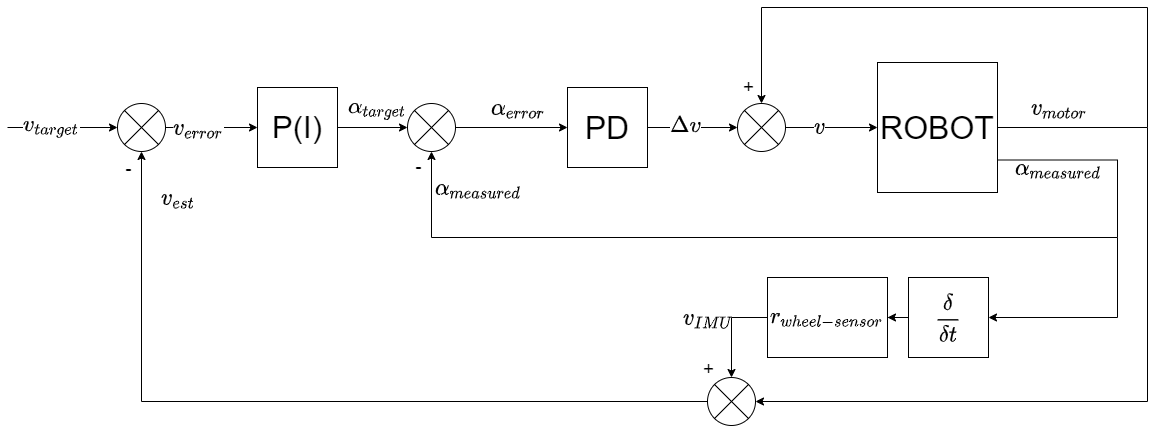

The diagram above was exported from draw.io. Its source (the exported page's mxGraphModel, read from the mxfile embedded in the PNG):
<mxGraphModel dx="1570" dy="1070" grid="1" gridSize="10" guides="1" tooltips="1" connect="1" arrows="1" fold="1" page="1" pageScale="1" pageWidth="827" pageHeight="1169" math="1" shadow="0">
  <root>
    <mxCell id="0" />
    <mxCell id="1" parent="0" />
    <mxCell id="vABxG61sgkR_SraZc4Ib-8" style="edgeStyle=orthogonalEdgeStyle;rounded=0;orthogonalLoop=1;jettySize=auto;html=1;exitX=0;exitY=0.5;exitDx=0;exitDy=0;entryX=0;entryY=0.5;entryDx=0;entryDy=0;" edge="1" parent="1">
      <mxGeometry relative="1" as="geometry">
        <mxPoint x="129.99999999999977" y="180" as="targetPoint" />
        <mxPoint x="20" y="180" as="sourcePoint" />
      </mxGeometry>
    </mxCell>
    <mxCell id="vABxG61sgkR_SraZc4Ib-9" value="$$v_{target}$$" style="edgeLabel;html=1;align=center;verticalAlign=middle;resizable=0;points=[];fontSize=19;" vertex="1" connectable="0" parent="vABxG61sgkR_SraZc4Ib-8">
      <mxGeometry x="-0.2" y="2" relative="1" as="geometry">
        <mxPoint as="offset" />
      </mxGeometry>
    </mxCell>
    <mxCell id="vABxG61sgkR_SraZc4Ib-14" style="edgeStyle=orthogonalEdgeStyle;rounded=0;orthogonalLoop=1;jettySize=auto;html=1;exitX=1;exitY=0.5;exitDx=0;exitDy=0;entryX=0;entryY=0.5;entryDx=0;entryDy=0;fontSize=19;" edge="1" parent="1" source="vABxG61sgkR_SraZc4Ib-2" target="vABxG61sgkR_SraZc4Ib-11">
      <mxGeometry relative="1" as="geometry" />
    </mxCell>
    <mxCell id="vABxG61sgkR_SraZc4Ib-15" value="$$\alpha_{target}$$" style="edgeLabel;html=1;align=center;verticalAlign=middle;resizable=0;points=[];fontSize=19;labelBackgroundColor=none;" vertex="1" connectable="0" parent="vABxG61sgkR_SraZc4Ib-14">
      <mxGeometry x="0.3" relative="1" as="geometry">
        <mxPoint x="-6" y="-20" as="offset" />
      </mxGeometry>
    </mxCell>
    <mxCell id="vABxG61sgkR_SraZc4Ib-2" value="&lt;font style=&quot;font-size: 31px&quot;&gt;P(I)&lt;/font&gt;" style="whiteSpace=wrap;html=1;aspect=fixed;" vertex="1" parent="1">
      <mxGeometry x="270" y="140" width="80" height="80" as="geometry" />
    </mxCell>
    <mxCell id="vABxG61sgkR_SraZc4Ib-18" style="edgeStyle=orthogonalEdgeStyle;rounded=0;orthogonalLoop=1;jettySize=auto;html=1;exitX=1;exitY=0.5;exitDx=0;exitDy=0;entryX=0;entryY=0.5;entryDx=0;entryDy=0;fontSize=19;" edge="1" parent="1" source="vABxG61sgkR_SraZc4Ib-5" target="vABxG61sgkR_SraZc4Ib-6">
      <mxGeometry relative="1" as="geometry" />
    </mxCell>
    <mxCell id="vABxG61sgkR_SraZc4Ib-19" value="$$\Delta v$$" style="edgeLabel;html=1;align=center;verticalAlign=middle;resizable=0;points=[];fontSize=19;" vertex="1" connectable="0" parent="vABxG61sgkR_SraZc4Ib-18">
      <mxGeometry x="-0.2037" y="2" relative="1" as="geometry">
        <mxPoint y="-1" as="offset" />
      </mxGeometry>
    </mxCell>
    <mxCell id="vABxG61sgkR_SraZc4Ib-5" value="&lt;font style=&quot;font-size: 32px&quot;&gt;PD&lt;/font&gt;" style="whiteSpace=wrap;html=1;aspect=fixed;" vertex="1" parent="1">
      <mxGeometry x="580" y="140" width="80" height="80" as="geometry" />
    </mxCell>
    <mxCell id="vABxG61sgkR_SraZc4Ib-24" style="edgeStyle=orthogonalEdgeStyle;rounded=0;orthogonalLoop=1;jettySize=auto;html=1;exitX=1;exitY=0.5;exitDx=0;exitDy=0;entryX=0;entryY=0.5;entryDx=0;entryDy=0;fontSize=19;" edge="1" parent="1" source="vABxG61sgkR_SraZc4Ib-6" target="vABxG61sgkR_SraZc4Ib-7">
      <mxGeometry relative="1" as="geometry" />
    </mxCell>
    <mxCell id="vABxG61sgkR_SraZc4Ib-25" value="$$v$$" style="edgeLabel;html=1;align=center;verticalAlign=middle;resizable=0;points=[];fontSize=19;" vertex="1" connectable="0" parent="vABxG61sgkR_SraZc4Ib-24">
      <mxGeometry x="-0.2862" y="1" relative="1" as="geometry">
        <mxPoint as="offset" />
      </mxGeometry>
    </mxCell>
    <mxCell id="vABxG61sgkR_SraZc4Ib-27" value="$$v_{motor}$$" style="edgeLabel;align=center;verticalAlign=middle;resizable=0;points=[];fontSize=19;html=1;" vertex="1" connectable="0" parent="vABxG61sgkR_SraZc4Ib-24">
      <mxGeometry x="-0.2862" y="1" relative="1" as="geometry">
        <mxPoint x="239.5" y="-19" as="offset" />
      </mxGeometry>
    </mxCell>
    <mxCell id="vABxG61sgkR_SraZc4Ib-30" value="$$v_{est}$$" style="edgeLabel;align=center;verticalAlign=middle;resizable=0;points=[];fontSize=19;html=1;" vertex="1" connectable="0" parent="vABxG61sgkR_SraZc4Ib-24">
      <mxGeometry x="-0.2862" y="1" relative="1" as="geometry">
        <mxPoint x="-641.33" y="71" as="offset" />
      </mxGeometry>
    </mxCell>
    <mxCell id="vABxG61sgkR_SraZc4Ib-6" value="" style="shape=sumEllipse;perimeter=ellipsePerimeter;whiteSpace=wrap;html=1;backgroundOutline=1;aspect=fixed;" vertex="1" parent="1">
      <mxGeometry x="750" y="156" width="48" height="48" as="geometry" />
    </mxCell>
    <mxCell id="vABxG61sgkR_SraZc4Ib-20" style="edgeStyle=orthogonalEdgeStyle;rounded=0;orthogonalLoop=1;jettySize=auto;html=1;exitX=1;exitY=0.75;exitDx=0;exitDy=0;entryX=0.5;entryY=1;entryDx=0;entryDy=0;fontSize=19;" edge="1" parent="1" source="vABxG61sgkR_SraZc4Ib-7" target="vABxG61sgkR_SraZc4Ib-11">
      <mxGeometry relative="1" as="geometry">
        <Array as="points">
          <mxPoint x="1130" y="213" />
          <mxPoint x="1130" y="290" />
          <mxPoint x="444" y="290" />
        </Array>
      </mxGeometry>
    </mxCell>
    <mxCell id="vABxG61sgkR_SraZc4Ib-21" value="$$\alpha_{measured}$$" style="edgeLabel;html=1;align=center;verticalAlign=middle;resizable=0;points=[];fontSize=19;labelBackgroundColor=none;" vertex="1" connectable="0" parent="vABxG61sgkR_SraZc4Ib-20">
      <mxGeometry x="-0.9136" y="1" relative="1" as="geometry">
        <mxPoint x="18.33" y="8.5" as="offset" />
      </mxGeometry>
    </mxCell>
    <mxCell id="vABxG61sgkR_SraZc4Ib-22" value="$$\alpha_{measured}$$" style="edgeLabel;align=center;verticalAlign=middle;resizable=0;points=[];fontSize=19;html=1;labelBackgroundColor=none;" vertex="1" connectable="0" parent="vABxG61sgkR_SraZc4Ib-20">
      <mxGeometry x="-0.9136" y="1" relative="1" as="geometry">
        <mxPoint x="-561.67" y="28.5" as="offset" />
      </mxGeometry>
    </mxCell>
    <mxCell id="vABxG61sgkR_SraZc4Ib-23" value="-" style="edgeLabel;html=1;align=center;verticalAlign=middle;resizable=0;points=[];fontSize=19;" vertex="1" connectable="0" parent="vABxG61sgkR_SraZc4Ib-20">
      <mxGeometry x="0.9704" y="2" relative="1" as="geometry">
        <mxPoint x="-12" as="offset" />
      </mxGeometry>
    </mxCell>
    <mxCell id="vABxG61sgkR_SraZc4Ib-31" value="-" style="edgeLabel;html=1;align=center;verticalAlign=middle;resizable=0;points=[];fontSize=19;" vertex="1" connectable="0" parent="vABxG61sgkR_SraZc4Ib-20">
      <mxGeometry x="0.9704" y="2" relative="1" as="geometry">
        <mxPoint x="-302" y="1.71" as="offset" />
      </mxGeometry>
    </mxCell>
    <mxCell id="vABxG61sgkR_SraZc4Ib-26" style="edgeStyle=orthogonalEdgeStyle;rounded=0;orthogonalLoop=1;jettySize=auto;html=1;entryX=0.5;entryY=0;entryDx=0;entryDy=0;fontSize=19;" edge="1" parent="1" source="vABxG61sgkR_SraZc4Ib-7" target="vABxG61sgkR_SraZc4Ib-6">
      <mxGeometry relative="1" as="geometry">
        <Array as="points">
          <mxPoint x="1160" y="180" />
          <mxPoint x="1160" y="60" />
          <mxPoint x="774" y="60" />
        </Array>
      </mxGeometry>
    </mxCell>
    <mxCell id="vABxG61sgkR_SraZc4Ib-28" value="+" style="edgeLabel;html=1;align=center;verticalAlign=middle;resizable=0;points=[];fontSize=19;" vertex="1" connectable="0" parent="vABxG61sgkR_SraZc4Ib-26">
      <mxGeometry x="0.9224" y="1" relative="1" as="geometry">
        <mxPoint x="-15" y="11" as="offset" />
      </mxGeometry>
    </mxCell>
    <mxCell id="vABxG61sgkR_SraZc4Ib-45" value="+" style="edgeLabel;html=1;align=center;verticalAlign=middle;resizable=0;points=[];fontSize=19;" vertex="1" connectable="0" parent="vABxG61sgkR_SraZc4Ib-26">
      <mxGeometry x="0.9224" y="1" relative="1" as="geometry">
        <mxPoint x="-55" y="293" as="offset" />
      </mxGeometry>
    </mxCell>
    <mxCell id="vABxG61sgkR_SraZc4Ib-7" value="&lt;font style=&quot;font-size: 32px&quot;&gt;ROBOT&lt;/font&gt;" style="rounded=0;whiteSpace=wrap;html=1;" vertex="1" parent="1">
      <mxGeometry x="890" y="115" width="120" height="130" as="geometry" />
    </mxCell>
    <mxCell id="vABxG61sgkR_SraZc4Ib-12" style="edgeStyle=orthogonalEdgeStyle;rounded=0;orthogonalLoop=1;jettySize=auto;html=1;entryX=0;entryY=0.5;entryDx=0;entryDy=0;fontSize=19;" edge="1" parent="1" source="vABxG61sgkR_SraZc4Ib-10" target="vABxG61sgkR_SraZc4Ib-2">
      <mxGeometry relative="1" as="geometry" />
    </mxCell>
    <mxCell id="vABxG61sgkR_SraZc4Ib-13" value="$$v_{error}$$" style="edgeLabel;html=1;align=center;verticalAlign=middle;resizable=0;points=[];fontSize=19;" vertex="1" connectable="0" parent="vABxG61sgkR_SraZc4Ib-12">
      <mxGeometry x="-0.2984" relative="1" as="geometry">
        <mxPoint as="offset" />
      </mxGeometry>
    </mxCell>
    <mxCell id="vABxG61sgkR_SraZc4Ib-10" value="" style="shape=sumEllipse;perimeter=ellipsePerimeter;whiteSpace=wrap;html=1;backgroundOutline=1;aspect=fixed;" vertex="1" parent="1">
      <mxGeometry x="130" y="156" width="48" height="48" as="geometry" />
    </mxCell>
    <mxCell id="vABxG61sgkR_SraZc4Ib-16" style="edgeStyle=orthogonalEdgeStyle;rounded=0;orthogonalLoop=1;jettySize=auto;html=1;exitX=1;exitY=0.5;exitDx=0;exitDy=0;entryX=0;entryY=0.5;entryDx=0;entryDy=0;fontSize=19;" edge="1" parent="1" source="vABxG61sgkR_SraZc4Ib-11" target="vABxG61sgkR_SraZc4Ib-5">
      <mxGeometry relative="1" as="geometry" />
    </mxCell>
    <mxCell id="vABxG61sgkR_SraZc4Ib-17" value="$$\alpha_{error}$$" style="edgeLabel;html=1;align=center;verticalAlign=middle;resizable=0;points=[];fontSize=19;labelBackgroundColor=none;" vertex="1" connectable="0" parent="vABxG61sgkR_SraZc4Ib-16">
      <mxGeometry x="0.3508" y="-1" relative="1" as="geometry">
        <mxPoint x="-13.29" y="-21" as="offset" />
      </mxGeometry>
    </mxCell>
    <mxCell id="vABxG61sgkR_SraZc4Ib-11" value="" style="shape=sumEllipse;perimeter=ellipsePerimeter;whiteSpace=wrap;html=1;backgroundOutline=1;aspect=fixed;" vertex="1" parent="1">
      <mxGeometry x="420" y="156" width="48" height="48" as="geometry" />
    </mxCell>
    <mxCell id="vABxG61sgkR_SraZc4Ib-36" value="" style="edgeStyle=orthogonalEdgeStyle;rounded=0;orthogonalLoop=1;jettySize=auto;html=1;fontSize=19;" edge="1" parent="1" source="vABxG61sgkR_SraZc4Ib-33" target="vABxG61sgkR_SraZc4Ib-35">
      <mxGeometry relative="1" as="geometry" />
    </mxCell>
    <mxCell id="vABxG61sgkR_SraZc4Ib-44" style="edgeStyle=orthogonalEdgeStyle;rounded=0;orthogonalLoop=1;jettySize=auto;html=1;fontSize=19;" edge="1" parent="1" target="vABxG61sgkR_SraZc4Ib-33">
      <mxGeometry relative="1" as="geometry">
        <mxPoint x="1130" y="290" as="sourcePoint" />
        <Array as="points">
          <mxPoint x="1130" y="370" />
        </Array>
      </mxGeometry>
    </mxCell>
    <mxCell id="vABxG61sgkR_SraZc4Ib-33" value="$$\frac{\delta} {\delta t}$$" style="whiteSpace=wrap;html=1;aspect=fixed;labelBackgroundColor=none;fontSize=19;" vertex="1" parent="1">
      <mxGeometry x="921" y="330" width="80" height="80" as="geometry" />
    </mxCell>
    <mxCell id="vABxG61sgkR_SraZc4Ib-41" style="edgeStyle=orthogonalEdgeStyle;rounded=0;orthogonalLoop=1;jettySize=auto;html=1;exitX=0;exitY=0.5;exitDx=0;exitDy=0;entryX=0.5;entryY=0;entryDx=0;entryDy=0;fontSize=19;" edge="1" parent="1" source="vABxG61sgkR_SraZc4Ib-35" target="vABxG61sgkR_SraZc4Ib-39">
      <mxGeometry relative="1" as="geometry" />
    </mxCell>
    <mxCell id="vABxG61sgkR_SraZc4Ib-43" value="$$v_{IMU}$$" style="edgeLabel;html=1;align=center;verticalAlign=middle;resizable=0;points=[];fontSize=19;labelBackgroundColor=none;" vertex="1" connectable="0" parent="vABxG61sgkR_SraZc4Ib-41">
      <mxGeometry x="0.2051" relative="1" as="geometry">
        <mxPoint x="-24" y="-21.97" as="offset" />
      </mxGeometry>
    </mxCell>
    <mxCell id="vABxG61sgkR_SraZc4Ib-35" value="$$r_{wheel-sensor}$$" style="whiteSpace=wrap;html=1;labelBackgroundColor=none;fontSize=19;" vertex="1" parent="1">
      <mxGeometry x="780" y="330" width="120" height="80" as="geometry" />
    </mxCell>
    <mxCell id="vABxG61sgkR_SraZc4Ib-40" style="edgeStyle=orthogonalEdgeStyle;rounded=0;orthogonalLoop=1;jettySize=auto;html=1;fontSize=19;entryX=1;entryY=0.5;entryDx=0;entryDy=0;" edge="1" parent="1" target="vABxG61sgkR_SraZc4Ib-39">
      <mxGeometry relative="1" as="geometry">
        <mxPoint x="1160" y="180" as="sourcePoint" />
        <Array as="points">
          <mxPoint x="1160" y="454" />
        </Array>
      </mxGeometry>
    </mxCell>
    <mxCell id="vABxG61sgkR_SraZc4Ib-42" style="edgeStyle=orthogonalEdgeStyle;rounded=0;orthogonalLoop=1;jettySize=auto;html=1;entryX=0.5;entryY=1;entryDx=0;entryDy=0;fontSize=19;" edge="1" parent="1" source="vABxG61sgkR_SraZc4Ib-39" target="vABxG61sgkR_SraZc4Ib-10">
      <mxGeometry relative="1" as="geometry" />
    </mxCell>
    <mxCell id="vABxG61sgkR_SraZc4Ib-39" value="" style="shape=sumEllipse;perimeter=ellipsePerimeter;whiteSpace=wrap;html=1;backgroundOutline=1;aspect=fixed;" vertex="1" parent="1">
      <mxGeometry x="720" y="430" width="48" height="48" as="geometry" />
    </mxCell>
  </root>
</mxGraphModel>